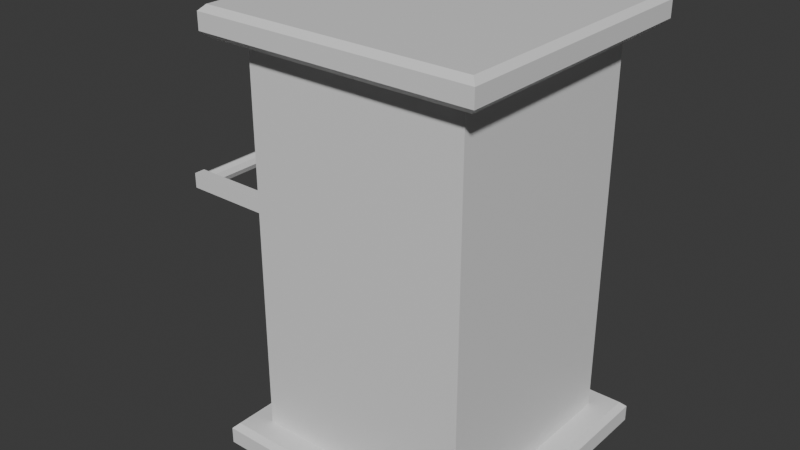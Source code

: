 # Source: MovableStand.blend  (saved by Blender 5.1.29; exported with 4.5.12 LTS)
import bpy
from mathutils import Matrix  # noqa: F401  (used for matrix-valued properties, if any)

bpy.ops.wm.read_factory_settings(use_empty=True)
scene = bpy.context.scene
scene.name = 'Scene'

# ---- collections
col_collection = bpy.data.collections.new('Collection'); scene.collection.children.link(col_collection)

# ---- materials (node trees are filled in below, after node groups)
mat_material = bpy.data.materials.new('Material')
mat_material.alpha_threshold = 0.0
mat_material.use_backface_culling_lightprobe_volume = False
mat_material.roughness = 0.5
mat_material.line_color = (0.0, 0.0, 0.0, 1.0)

# ---- material node trees
mat_material.use_nodes = True; mat_material.node_tree.nodes.clear()
_N = mat_material.node_tree.nodes; _L = mat_material.node_tree.links
n0 = _N.new('ShaderNodeOutputMaterial'); n0.name = 'Material Output'; n0.location = (200, 100)
n1 = _N.new('ShaderNodeBsdfPrincipled'); n1.name = 'Principled BSDF'; n1.location = (-200, 100)
_L.new(n1.outputs[0], n0.inputs[0])
n0.is_active_output = True

# ---- world
world_world = bpy.data.worlds.new('World'); scene.world = world_world
world_world.use_nodes = True; world_world.node_tree.nodes.clear()
_N = world_world.node_tree.nodes; _L = world_world.node_tree.links
n0 = _N.new('ShaderNodeOutputWorld'); n0.name = 'World Output'; n0.location = (200, 100)
n1 = _N.new('ShaderNodeBackground'); n1.name = 'Background'; n1.location = (-200, 100)
n1.inputs[0].default_value = (0.05088, 0.05088, 0.05088, 1.0)
_L.new(n1.outputs[0], n0.inputs[0])
n0.is_active_output = True
world_world.color = (0.05088, 0.05088, 0.05088)
world_world.sun_shadow_jitter_overblur = 0.0

# ---- meshes
me_cube = bpy.data.meshes.new('Cube')
me_cube.from_pydata([(-1.0, 0.0, 1.75), (-1.0, 0.0, -1.75), (-1.0, 1.0, -2.0), (-1.0, -1.0, -2.0), (1.0, 1.0, -2.0), (1.0, -1.0, 2.0), (-1.0, -1.0, 2.0), (1.0, 1.0, 2.0), (1.0, -1.0, -2.0), (-1.0, 1.0, 2.0), (-1.0, 1.0, -1.75), (-1.0, -1.0, -1.75), (1.0, 1.0, -1.75), (1.0, -1.0, 1.75), (-1.0, -1.0, 1.75), (1.0, 1.0, 1.75), (1.0, -1.0, -1.75), (-1.0, 1.0, 1.75), (1.25, 1.25, 1.95), (1.2, 1.2, 2.0), (1.2, 1.2, -1.75), (1.25, 1.25, -1.8), (1.25, -1.25, 1.95), (1.2, -1.2, 2.0), (1.2, -1.2, -2.0), (1.25, -1.25, -1.95), (-1.2, 1.2, 2.0), (-1.25, 1.25, 1.95), (-1.2, 1.2, -1.75), (-1.25, 1.25, -1.8), (-1.2, -1.2, 2.0), (-1.25, -1.25, 1.95), (-1.25, -1.25, -1.8), (-1.2, -1.2, -1.75), (-1.25, 1.25, -1.95), (-1.2, 1.2, -2.0), (-1.2, -1.2, -2.0), (-1.25, -1.25, -1.95), (1.25, 1.25, -1.95), (1.2, 1.2, -2.0), (1.2, -1.2, 1.75), (1.25, -1.25, 1.8), (-1.25, -1.25, 1.8), (-1.2, -1.2, 1.75), (1.2, 1.2, 1.75), (1.25, 1.25, 1.8), (1.25, -1.25, -1.8), (1.2, -1.2, -1.75), (-1.25, 1.25, 1.8), (-1.2, 1.2, 1.75), (-1.0, -0.8, 0.1469), (-1.0, -0.8, 0.2843), (-1.0, -0.7, 0.2843), (-1.0, -0.7, 0.1469), (-1.0, 0.7, 0.1469), (-1.0, 0.7, 0.2843), (-1.0, 0.8, 0.2843), (-1.0, 0.8, 0.1469), (-1.0, 0.0, 0.0), (-1.0, 1.0, 0.0), (-1.0, -1.0, 0.0), (-2.0, -0.8, 0.1469), (-2.0, -0.8, 0.2843), (-2.0, -0.7, 0.1469), (-2.0, -0.7, 0.2843), (-2.0, 0.7, 0.2843), (-2.0, 0.7, 0.1469), (-2.0, 0.8, 0.1469), (-2.0, 0.8, 0.2843), (-1.861, -0.7, 0.2147), (-1.861, 0.7, 0.2147), (-1.881, -0.7, 0.264), (-1.881, 0.7, 0.264), (-1.93, -0.7, 0.2843), (-1.93, 0.7, 0.2843), (-1.98, -0.7, 0.264), (-1.98, 0.7, 0.264), (-2.0, -0.7, 0.2147), (-2.0, 0.7, 0.2147), (-1.98, -0.7, 0.1655), (-1.98, 0.7, 0.1655), (-1.93, -0.7, 0.1451), (-1.93, 0.7, 0.1451), (-1.881, -0.7, 0.1655), (-1.881, 0.7, 0.1655)], [], [(7, 9, 6, 5), (16, 13, 14, 60, 11), (53, 50, 61, 63), (2, 4, 8, 3), (12, 15, 13, 16), (10, 59, 17, 15, 12), (52, 53, 63, 64), (35, 36, 37, 34), (39, 35, 34, 38), (23, 30, 31, 22), (19, 23, 22, 18), (36, 24, 25, 37), (30, 26, 27, 31), (26, 19, 18, 27), (24, 39, 38, 25), (29, 32, 33, 28), (21, 29, 28, 20), (41, 42, 43, 40), (45, 41, 40, 44), (32, 46, 47, 33), (42, 48, 49, 43), (48, 45, 44, 49), (46, 21, 20, 47), (45, 48, 27, 18), (41, 45, 18, 22), (19, 26, 9, 7), (23, 19, 7, 5), (21, 46, 25, 38), (47, 20, 12, 16), (29, 21, 38, 34), (20, 28, 10, 12), (42, 41, 22, 31), (30, 23, 5, 6), (39, 24, 8, 4), (46, 32, 37, 25), (24, 36, 3, 8), (48, 42, 31, 27), (26, 30, 6, 9), (32, 29, 34, 37), (28, 33, 11, 1, 10), (33, 47, 16, 11), (35, 39, 4, 2), (36, 35, 2, 3), (44, 40, 13, 15), (40, 43, 14, 13), (43, 49, 17, 0, 14), (49, 44, 15, 17), (11, 60, 50), (14, 0, 52, 51), (0, 58, 52), (1, 11, 50, 53), (1, 58, 54), (0, 17, 56, 55), (17, 59, 56), (10, 1, 54, 57), (54, 58, 55), (55, 58, 0), (52, 58, 53), (53, 58, 1), (56, 59, 57), (57, 59, 10), (50, 60, 51), (51, 60, 14), (61, 62, 64, 63), (66, 65, 68, 67), (55, 56, 68, 65), (54, 55, 65, 66), (51, 52, 64, 62), (56, 57, 67, 68), (50, 51, 62, 61), (57, 54, 66, 67), (69, 70, 72, 71), (71, 72, 74, 73), (73, 74, 76, 75), (75, 76, 78, 77), (77, 78, 80, 79), (79, 80, 82, 81), (72, 70, 84, 82, 80, 78, 76, 74), (81, 82, 84, 83), (83, 84, 70, 69), (69, 71, 73, 75, 77, 79, 81, 83)])
_uv = me_cube.uv_layers.new(name='UVMap')
_uv.uv.foreach_set('vector', [0.625, 0.5, 0.875, 0.5, 0.875, 0.75, 0.625, 0.75, 0.3906, 0.75, 0.6094, 0.75, 0.6094, 1.0, 0.5, 1.0, 0.3906, 1.0, 0.4188, 0.06875, 0.4187, 0.05625, 0.4187, 0.05625, 0.4188, 0.06875, 0.125, 0.5, 0.375, 0.5, 0.375, 0.75, 0.125, 0.75, 0.3906, 0.5, 0.6094, 0.5, 0.6094, 0.75, 0.3906, 0.75, 0.3906, 0.25, 0.5, 0.25, 0.6094, 0.25, 0.6094, 0.5, 0.3906, 0.5, 0.5813, 0.06875, 0.4188, 0.06875, 0.4188, 0.06875, 0.5813, 0.06875, 0.375, 0.25, 0.375, 0.0, 0.3781, 0.0, 0.3781, 0.25, 0.375, 0.5, 0.375, 0.25, 0.3781, 0.25, 0.3781, 0.5, 0.625, 0.75, 0.625, 1.0, 0.6219, 1.0, 0.6219, 0.75, 0.625, 0.5, 0.625, 0.75, 0.6219, 0.75, 0.6219, 0.5, 0.375, 1.0, 0.375, 0.75, 0.3781, 0.75, 0.3781, 1.0, 0.625, 0.0, 0.625, 0.25, 0.6219, 0.25, 0.6219, 0.0, 0.625, 0.25, 0.625, 0.5, 0.6219, 0.5, 0.6219, 0.25, 0.375, 0.75, 0.375, 0.5, 0.3781, 0.5, 0.3781, 0.75, 0.3875, 0.25, 0.3875, 0.0, 0.3906, 0.0, 0.3906, 0.25, 0.3875, 0.5, 0.3875, 0.25, 0.3906, 0.25, 0.3906, 0.5, 0.6125, 0.75, 0.6125, 1.0, 0.6094, 1.0, 0.6094, 0.75, 0.6125, 0.5, 0.6125, 0.75, 0.6094, 0.75, 0.6094, 0.5, 0.3875, 1.0, 0.3875, 0.75, 0.3906, 0.75, 0.3906, 1.0, 0.6125, 0.0, 0.6125, 0.25, 0.6094, 0.25, 0.6094, 0.0, 0.6125, 0.25, 0.6125, 0.5, 0.6094, 0.5, 0.6094, 0.25, 0.3875, 0.75, 0.3875, 0.5, 0.3906, 0.5, 0.3906, 0.75, 0.6125, 0.5, 0.6125, 0.25, 0.6219, 0.25, 0.6219, 0.5, 0.6125, 0.75, 0.6125, 0.5, 0.6219, 0.5, 0.6219, 0.75, 0.625, 0.5, 0.625, 0.25, 0.625, 0.25, 0.625, 0.5, 0.625, 0.75, 0.625, 0.5, 0.625, 0.5, 0.625, 0.75, 0.3875, 0.5, 0.3875, 0.75, 0.3781, 0.75, 0.3781, 0.5, 0.3906, 0.75, 0.3906, 0.5, 0.3906, 0.5, 0.3906, 0.75, 0.3875, 0.25, 0.3875, 0.5, 0.3781, 0.5, 0.3781, 0.25, 0.3906, 0.5, 0.3906, 0.25, 0.3906, 0.25, 0.3906, 0.5, 0.6125, 1.0, 0.6125, 0.75, 0.6219, 0.75, 0.6219, 1.0, 0.625, 1.0, 0.625, 0.75, 0.625, 0.75, 0.625, 1.0, 0.375, 0.5, 0.375, 0.75, 0.375, 0.75, 0.375, 0.5, 0.3875, 0.75, 0.3875, 1.0, 0.3781, 1.0, 0.3781, 0.75, 0.375, 0.75, 0.375, 1.0, 0.375, 1.0, 0.375, 0.75, 0.6125, 0.25, 0.6125, 0.0, 0.6219, 0.0, 0.6219, 0.25, 0.625, 0.25, 0.625, 0.0, 0.625, 0.0, 0.625, 0.25, 0.3875, 0.0, 0.3875, 0.25, 0.3781, 0.25, 0.3781, 0.0, 0.3906, 0.25, 0.3906, 0.0, 0.3906, 0.0, 0.3906, 0.125, 0.3906, 0.25, 0.3906, 1.0, 0.3906, 0.75, 0.3906, 0.75, 0.3906, 1.0, 0.375, 0.25, 0.375, 0.5, 0.375, 0.5, 0.375, 0.25, 0.375, 0.0, 0.375, 0.25, 0.375, 0.25, 0.375, 0.0, 0.6094, 0.5, 0.6094, 0.75, 0.6094, 0.75, 0.6094, 0.5, 0.6094, 0.75, 0.6094, 1.0, 0.6094, 1.0, 0.6094, 0.75, 0.6094, 0.0, 0.6094, 0.25, 0.6094, 0.25, 0.6094, 0.125, 0.6094, 0.0, 0.6094, 0.25, 0.6094, 0.5, 0.6094, 0.5, 0.6094, 0.25, 0.3906, 0.0, 0.5, 0.0, 0.4187, 0.05625, 0.6094, 0.0, 0.6094, 0.125, 0.5813, 0.06875, 0.5813, 0.05625, 0.6094, 0.125, 0.5, 0.125, 0.5813, 0.06875, 0.3906, 0.125, 0.3906, 0.0, 0.4187, 0.05625, 0.4188, 0.06875, 0.3906, 0.125, 0.5, 0.125, 0.4188, 0.1813, 0.6094, 0.125, 0.6094, 0.25, 0.5813, 0.1937, 0.5812, 0.1812, 0.6094, 0.25, 0.5, 0.25, 0.5813, 0.1937, 0.3906, 0.25, 0.3906, 0.125, 0.4188, 0.1813, 0.4187, 0.1937, 0.4188, 0.1813, 0.5, 0.125, 0.5812, 0.1812, 0.5812, 0.1812, 0.5, 0.125, 0.6094, 0.125, 0.5813, 0.06875, 0.5, 0.125, 0.4188, 0.06875, 0.4188, 0.06875, 0.5, 0.125, 0.3906, 0.125, 0.5813, 0.1937, 0.5, 0.25, 0.4187, 0.1937, 0.4187, 0.1937, 0.5, 0.25, 0.3906, 0.25, 0.4187, 0.05625, 0.5, 0.0, 0.5813, 0.05625, 0.5813, 0.05625, 0.5, 0.0, 0.6094, 0.0, 0.4187, 0.05625, 0.5813, 0.05625, 0.5813, 0.06875, 0.4188, 0.06875, 0.4188, 0.1813, 0.5812, 0.1812, 0.5813, 0.1937, 0.4187, 0.1937, 0.5812, 0.1812, 0.5813, 0.1937, 0.5813, 0.1937, 0.5812, 0.1812, 0.4188, 0.1813, 0.5812, 0.1812, 0.5812, 0.1812, 0.4188, 0.1813, 0.5813, 0.05625, 0.5813, 0.06875, 0.5813, 0.06875, 0.5813, 0.05625, 0.5813, 0.1937, 0.4187, 0.1937, 0.4187, 0.1937, 0.5813, 0.1937, 0.4187, 0.05625, 0.5813, 0.05625, 0.5813, 0.05625, 0.4187, 0.05625, 0.4187, 0.1937, 0.4188, 0.1813, 0.4188, 0.1813, 0.4187, 0.1937, 1.0, 0.5, 1.0, 1.0, 0.875, 1.0, 0.875, 0.5, 0.875, 0.5, 0.875, 1.0, 0.75, 1.0, 0.75, 0.5, 0.75, 0.5, 0.75, 1.0, 0.625, 1.0, 0.625, 0.5, 0.625, 0.5, 0.625, 1.0, 0.5, 1.0, 0.5, 0.5, 0.5, 0.5, 0.5, 1.0, 0.375, 1.0, 0.375, 0.5, 0.375, 0.5, 0.375, 1.0, 0.25, 1.0, 0.25, 0.5, 0.4197, 0.4197, 0.25, 0.49, 0.08029, 0.4197, 0.01, 0.25, 0.08029, 0.08029, 0.25, 0.01, 0.4197, 0.08029, 0.49, 0.25, 0.25, 0.5, 0.25, 1.0, 0.125, 1.0, 0.125, 0.5, 0.125, 0.5, 0.125, 1.0, 0.0, 1.0, 0.0, 0.5, 0.75, 0.49, 0.9197, 0.4197, 0.99, 0.25, 0.9197, 0.08029, 0.75, 0.01, 0.5803, 0.08029, 0.51, 0.25, 0.5803, 0.4197])
me_cube.materials.append(mat_material)
me_cube.use_mirror_vertex_groups = False
me_cube.update()

# ---- objects
ob_cube = bpy.data.objects.new('Cube', me_cube)

# ---- transforms, parenting, visibility, modifiers, constraints
ob_cube.location = (0.0, 0.0, 0.0)
ob_cube.lock_rotations_4d = False
ob_cube.empty_display_type = 'ARROWS'
ob_cube.lineart.crease_threshold = 0.0

# ---- collection membership
col_collection.objects.link(ob_cube)

# ---- scene / render settings (as saved in the file)
scene.frame_start = 1; scene.frame_end = 250; scene.frame_set(1)
scene.render.engine = 'BLENDER_EEVEE_NEXT'
scene.render.bake_bias = 0.0
scene.render.bake_samples = 0
scene.cycles.sampling_pattern = 'TABULATED_SOBOL'
scene.eevee.use_volume_custom_range = False
bpy.context.view_layer.update()

# ---- added for rendering (the .blend has no active camera and no usable light): camera, sun
cam_auto = bpy.data.cameras.new('AutoCamera')
cam_auto.lens = 50.0
cam_auto.sensor_width = 36.0
cam_auto.clip_end = 1000.0
ob_auto_camera = bpy.data.objects.new('AutoCamera', cam_auto)
scene.collection.objects.link(ob_auto_camera)
ob_auto_camera.location = (4.92489, -6.35987, 4.23991)
ob_auto_camera.rotation_euler = (1.09748, -7.21219e-08, 0.694738)
scene.camera = ob_auto_camera
light_auto_sun = bpy.data.lights.new('AutoSun', 'SUN')
light_auto_sun.energy = 3.0
light_auto_sun.angle = 0.0523599
ob_auto_sun = bpy.data.objects.new('AutoSun', light_auto_sun)
scene.collection.objects.link(ob_auto_sun)
ob_auto_sun.rotation_euler = (0.872665, 0.174533, 0.523599)
bpy.context.view_layer.update()
